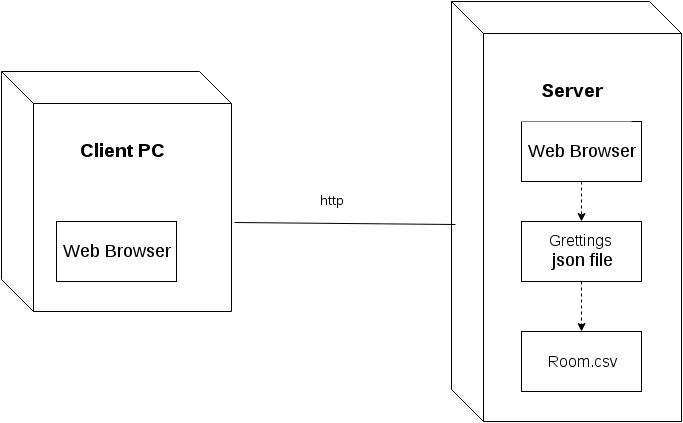

The diagram above was exported from draw.io. Its source (the exported page's mxGraphModel, read from the mxfile embedded in the PNG):
<mxGraphModel dx="1430" dy="741" grid="1" gridSize="10" guides="1" tooltips="1" connect="1" arrows="1" fold="1" page="1" pageScale="1" pageWidth="826" pageHeight="70" background="#ffffff" math="0" shadow="0">
  <root>
    <mxCell id="0" />
    <mxCell id="1" parent="0" />
    <mxCell id="3" value="" style="shape=cube;whiteSpace=wrap;html=1;strokeColor=#000000;size=32;" vertex="1" parent="1">
      <mxGeometry x="80" y="90" width="230" height="240" as="geometry" />
    </mxCell>
    <mxCell id="4" value="&lt;font style=&quot;font-size: 18px&quot;&gt;Web Browser&lt;/font&gt;" style="whiteSpace=wrap;html=1;strokeColor=#000000;" vertex="1" parent="1">
      <mxGeometry x="135" y="240" width="120" height="60" as="geometry" />
    </mxCell>
    <mxCell id="5" value="" style="shape=cube;whiteSpace=wrap;html=1;strokeColor=#000000;size=32;" vertex="1" parent="1">
      <mxGeometry x="530" y="20" width="230" height="420" as="geometry" />
    </mxCell>
    <mxCell id="6" value="&lt;font style=&quot;font-size: 18px&quot;&gt;Web Browser&lt;/font&gt;" style="whiteSpace=wrap;html=1;strokeColor=#000000;" vertex="1" parent="1">
      <mxGeometry x="600" y="140" width="120" height="60" as="geometry" />
    </mxCell>
    <mxCell id="7" value="" style="endArrow=none;html=1;exitX=1.013;exitY=0.629;exitPerimeter=0;entryX=0.017;entryY=0.531;entryPerimeter=0;endFill=0;" edge="1" parent="1" source="3" target="5">
      <mxGeometry width="50" height="50" relative="1" as="geometry">
        <mxPoint x="380" y="270" as="sourcePoint" />
        <mxPoint x="430" y="220" as="targetPoint" />
      </mxGeometry>
    </mxCell>
    <mxCell id="8" value="&lt;font style=&quot;font-size: 14px&quot;&gt;http&lt;/font&gt;" style="text;html=1;strokeColor=none;fillColor=none;align=center;verticalAlign=middle;whiteSpace=wrap;overflow=hidden;" vertex="1" parent="1">
      <mxGeometry x="390" y="210" width="40" height="20" as="geometry" />
    </mxCell>
    <mxCell id="11" value="&lt;span style=&quot;font-size: 16px ; line-height: 19.2px&quot;&gt;Room.csv&lt;/span&gt;" style="whiteSpace=wrap;html=1;strokeColor=#000000;" vertex="1" parent="1">
      <mxGeometry x="600" y="350" width="120" height="60" as="geometry" />
    </mxCell>
    <mxCell id="12" value="&lt;font style=&quot;font-size: 19px&quot;&gt;&lt;b&gt;Client PC&lt;/b&gt;&lt;/font&gt;" style="whiteSpace=wrap;html=1;strokeColor=none;fillColor=#ffffff;" vertex="1" parent="1">
      <mxGeometry x="140" y="140" width="120" height="60" as="geometry" />
    </mxCell>
    <mxCell id="13" value="&lt;font style=&quot;font-size: 19px&quot;&gt;&lt;b&gt;Server&lt;/b&gt;&lt;/font&gt;" style="whiteSpace=wrap;html=1;strokeColor=none;fillColor=#ffffff;" vertex="1" parent="1">
      <mxGeometry x="590" y="80" width="120" height="60" as="geometry" />
    </mxCell>
    <mxCell id="15" value="&lt;font style=&quot;font-size: 16px&quot;&gt;Grettings&amp;nbsp;&lt;/font&gt;&lt;div&gt;&lt;font size=&quot;4&quot;&gt;json file&lt;/font&gt;&lt;/div&gt;" style="whiteSpace=wrap;html=1;strokeColor=#000000;" vertex="1" parent="1">
      <mxGeometry x="600" y="240" width="120" height="60" as="geometry" />
    </mxCell>
    <mxCell id="16" value="" style="endArrow=classic;html=1;exitX=0.5;exitY=1;entryX=0.5;entryY=0;dashed=1;" edge="1" parent="1" source="15" target="11">
      <mxGeometry width="50" height="50" relative="1" as="geometry">
        <mxPoint x="730" y="340" as="sourcePoint" />
        <mxPoint x="780" y="290" as="targetPoint" />
      </mxGeometry>
    </mxCell>
    <mxCell id="19" value="" style="endArrow=classic;html=1;exitX=0.5;exitY=1;entryX=0.5;entryY=0;dashed=1;" edge="1" parent="1" source="6" target="15">
      <mxGeometry width="50" height="50" relative="1" as="geometry">
        <mxPoint x="820" y="300" as="sourcePoint" />
        <mxPoint x="870" y="250" as="targetPoint" />
      </mxGeometry>
    </mxCell>
  </root>
</mxGraphModel>